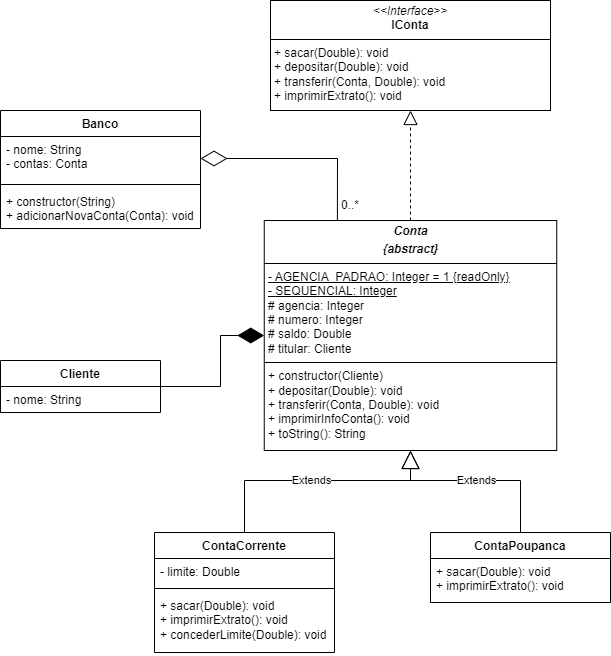

The diagram above was exported from draw.io. Its source (the exported page's mxGraphModel, read from the mxfile embedded in the PNG):
<mxGraphModel dx="1025" dy="1113" grid="1" gridSize="10" guides="1" tooltips="1" connect="1" arrows="1" fold="1" page="1" pageScale="1" pageWidth="827" pageHeight="1169" math="0" shadow="0">
  <root>
    <mxCell id="WIyWlLk6GJQsqaUBKTNV-0" />
    <mxCell id="WIyWlLk6GJQsqaUBKTNV-1" parent="WIyWlLk6GJQsqaUBKTNV-0" />
    <mxCell id="AMAGEV4AN2dFfHjYQpBI-0" value="Cliente" style="swimlane;fontStyle=1;align=center;verticalAlign=top;childLayout=stackLayout;horizontal=1;startSize=26;horizontalStack=0;resizeParent=1;resizeParentMax=0;resizeLast=0;collapsible=1;marginBottom=0;whiteSpace=wrap;html=1;" vertex="1" parent="WIyWlLk6GJQsqaUBKTNV-1">
      <mxGeometry x="170" y="370" width="160" height="52" as="geometry" />
    </mxCell>
    <mxCell id="AMAGEV4AN2dFfHjYQpBI-1" value="- nome: String" style="text;strokeColor=none;fillColor=none;align=left;verticalAlign=top;spacingLeft=4;spacingRight=4;overflow=hidden;rotatable=0;points=[[0,0.5],[1,0.5]];portConstraint=eastwest;whiteSpace=wrap;html=1;" vertex="1" parent="AMAGEV4AN2dFfHjYQpBI-0">
      <mxGeometry y="26" width="160" height="26" as="geometry" />
    </mxCell>
    <mxCell id="AMAGEV4AN2dFfHjYQpBI-4" value="&lt;p style=&quot;margin:0px;margin-top:4px;text-align:center;&quot;&gt;&lt;b&gt;&lt;i&gt;Conta&lt;/i&gt;&lt;/b&gt;&lt;/p&gt;&lt;p style=&quot;margin:0px;margin-top:4px;text-align:center;&quot;&gt;&lt;b&gt;&lt;i&gt;{abstract}&lt;/i&gt;&lt;/b&gt;&lt;/p&gt;&lt;hr size=&quot;1&quot; style=&quot;border-style:solid;&quot;&gt;&lt;p style=&quot;margin:0px;margin-left:4px;&quot;&gt;&lt;u&gt;- AGENCIA_PADRAO: Integer = 1 {readOnly}&lt;/u&gt;&lt;/p&gt;&lt;p style=&quot;margin:0px;margin-left:4px;&quot;&gt;&lt;u&gt;-&amp;nbsp;&lt;/u&gt;&lt;span style=&quot;background-color: initial;&quot;&gt;&lt;u&gt;SEQUENCIAL: Integer&lt;/u&gt;&lt;/span&gt;&lt;/p&gt;&lt;p style=&quot;margin:0px;margin-left:4px;&quot;&gt;# agencia: Integer&lt;/p&gt;&lt;p style=&quot;margin:0px;margin-left:4px;&quot;&gt;# numero: Integer&lt;/p&gt;&lt;p style=&quot;margin:0px;margin-left:4px;&quot;&gt;# saldo: Double&lt;/p&gt;&lt;p style=&quot;margin:0px;margin-left:4px;&quot;&gt;# titular: Cliente&lt;/p&gt;&lt;hr size=&quot;1&quot; style=&quot;border-style:solid;&quot;&gt;&lt;p style=&quot;margin: 0px 0px 0px 4px;&quot;&gt;+ constructor(Cliente)&lt;/p&gt;&lt;p style=&quot;margin:0px;margin-left:4px;&quot;&gt;+ depositar(Double): void&lt;/p&gt;&lt;p style=&quot;margin:0px;margin-left:4px;&quot;&gt;+ transferir(Conta, Double): void&lt;br&gt;&lt;/p&gt;&lt;p style=&quot;margin:0px;margin-left:4px;&quot;&gt;+ imprimirInfoConta(): void&lt;br&gt;&lt;/p&gt;&lt;p style=&quot;margin:0px;margin-left:4px;&quot;&gt;+ toString(): String&lt;br&gt;&lt;/p&gt;" style="verticalAlign=top;align=left;overflow=fill;html=1;whiteSpace=wrap;" vertex="1" parent="WIyWlLk6GJQsqaUBKTNV-1">
      <mxGeometry x="433.75" y="230" width="292.5" height="230" as="geometry" />
    </mxCell>
    <mxCell id="AMAGEV4AN2dFfHjYQpBI-5" value="&lt;p style=&quot;margin:0px;margin-top:4px;text-align:center;&quot;&gt;&lt;i&gt;&amp;lt;&amp;lt;Interface&amp;gt;&amp;gt;&lt;/i&gt;&lt;br&gt;&lt;b&gt;IConta&lt;/b&gt;&lt;/p&gt;&lt;hr size=&quot;1&quot; style=&quot;border-style:solid;&quot;&gt;&lt;p style=&quot;margin:0px;margin-left:4px;&quot;&gt;&lt;/p&gt;&lt;p style=&quot;margin:0px;margin-left:4px;&quot;&gt;+ sacar(Double): void&lt;br&gt;+ depositar(Double): void&lt;/p&gt;&lt;p style=&quot;margin:0px;margin-left:4px;&quot;&gt;+ transferir(Conta, Double): void&lt;br&gt;&lt;/p&gt;&lt;p style=&quot;margin:0px;margin-left:4px;&quot;&gt;+ imprimirExtrato(): void&lt;br&gt;&lt;/p&gt;" style="verticalAlign=top;align=left;overflow=fill;html=1;whiteSpace=wrap;" vertex="1" parent="WIyWlLk6GJQsqaUBKTNV-1">
      <mxGeometry x="440" y="10" width="280" height="110" as="geometry" />
    </mxCell>
    <mxCell id="AMAGEV4AN2dFfHjYQpBI-7" value="" style="endArrow=block;dashed=1;endFill=0;endSize=12;html=1;rounded=0;entryX=0.5;entryY=1;entryDx=0;entryDy=0;exitX=0.5;exitY=0;exitDx=0;exitDy=0;" edge="1" parent="WIyWlLk6GJQsqaUBKTNV-1" source="AMAGEV4AN2dFfHjYQpBI-4" target="AMAGEV4AN2dFfHjYQpBI-5">
      <mxGeometry width="160" relative="1" as="geometry">
        <mxPoint x="350" y="430" as="sourcePoint" />
        <mxPoint x="510" y="430" as="targetPoint" />
      </mxGeometry>
    </mxCell>
    <mxCell id="AMAGEV4AN2dFfHjYQpBI-8" value="ContaCorrente" style="swimlane;fontStyle=1;align=center;verticalAlign=top;childLayout=stackLayout;horizontal=1;startSize=26;horizontalStack=0;resizeParent=1;resizeParentMax=0;resizeLast=0;collapsible=1;marginBottom=0;whiteSpace=wrap;html=1;" vertex="1" parent="WIyWlLk6GJQsqaUBKTNV-1">
      <mxGeometry x="324" y="542" width="180" height="120" as="geometry" />
    </mxCell>
    <mxCell id="AMAGEV4AN2dFfHjYQpBI-9" value="- limite: Double" style="text;strokeColor=none;fillColor=none;align=left;verticalAlign=top;spacingLeft=4;spacingRight=4;overflow=hidden;rotatable=0;points=[[0,0.5],[1,0.5]];portConstraint=eastwest;whiteSpace=wrap;html=1;" vertex="1" parent="AMAGEV4AN2dFfHjYQpBI-8">
      <mxGeometry y="26" width="180" height="26" as="geometry" />
    </mxCell>
    <mxCell id="AMAGEV4AN2dFfHjYQpBI-10" value="" style="line;strokeWidth=1;fillColor=none;align=left;verticalAlign=middle;spacingTop=-1;spacingLeft=3;spacingRight=3;rotatable=0;labelPosition=right;points=[];portConstraint=eastwest;strokeColor=inherit;" vertex="1" parent="AMAGEV4AN2dFfHjYQpBI-8">
      <mxGeometry y="52" width="180" height="8" as="geometry" />
    </mxCell>
    <mxCell id="AMAGEV4AN2dFfHjYQpBI-11" value="&lt;div&gt;+ sacar(Double): void&lt;br&gt;&lt;/div&gt;+ imprimirExtrato(): void&lt;div&gt;+ concederLimite(Double):&amp;nbsp;&lt;span style=&quot;background-color: initial;&quot;&gt;void&lt;/span&gt;&lt;br&gt;&lt;/div&gt;" style="text;strokeColor=none;fillColor=none;align=left;verticalAlign=top;spacingLeft=4;spacingRight=4;overflow=hidden;rotatable=0;points=[[0,0.5],[1,0.5]];portConstraint=eastwest;whiteSpace=wrap;html=1;" vertex="1" parent="AMAGEV4AN2dFfHjYQpBI-8">
      <mxGeometry y="60" width="180" height="60" as="geometry" />
    </mxCell>
    <mxCell id="AMAGEV4AN2dFfHjYQpBI-12" value="Extends" style="endArrow=block;endSize=16;endFill=0;html=1;rounded=0;entryX=0.5;entryY=1;entryDx=0;entryDy=0;exitX=0.5;exitY=0;exitDx=0;exitDy=0;" edge="1" parent="WIyWlLk6GJQsqaUBKTNV-1" source="AMAGEV4AN2dFfHjYQpBI-8" target="AMAGEV4AN2dFfHjYQpBI-4">
      <mxGeometry x="-0.0448" width="160" relative="1" as="geometry">
        <mxPoint x="370" y="770" as="sourcePoint" />
        <mxPoint x="530" y="770" as="targetPoint" />
        <Array as="points">
          <mxPoint x="414" y="490" />
          <mxPoint x="580" y="490" />
        </Array>
        <mxPoint as="offset" />
      </mxGeometry>
    </mxCell>
    <mxCell id="AMAGEV4AN2dFfHjYQpBI-13" value="ContaPoupanca" style="swimlane;fontStyle=1;align=center;verticalAlign=top;childLayout=stackLayout;horizontal=1;startSize=26;horizontalStack=0;resizeParent=1;resizeParentMax=0;resizeLast=0;collapsible=1;marginBottom=0;whiteSpace=wrap;html=1;" vertex="1" parent="WIyWlLk6GJQsqaUBKTNV-1">
      <mxGeometry x="600" y="542" width="180" height="70" as="geometry" />
    </mxCell>
    <mxCell id="AMAGEV4AN2dFfHjYQpBI-16" value="&lt;div&gt;+ sacar(Double): void&lt;br&gt;&lt;/div&gt;+ imprimirExtrato(): void" style="text;strokeColor=none;fillColor=none;align=left;verticalAlign=top;spacingLeft=4;spacingRight=4;overflow=hidden;rotatable=0;points=[[0,0.5],[1,0.5]];portConstraint=eastwest;whiteSpace=wrap;html=1;" vertex="1" parent="AMAGEV4AN2dFfHjYQpBI-13">
      <mxGeometry y="26" width="180" height="44" as="geometry" />
    </mxCell>
    <mxCell id="AMAGEV4AN2dFfHjYQpBI-17" value="Extends" style="endArrow=block;endSize=16;endFill=0;html=1;rounded=0;exitX=0.5;exitY=0;exitDx=0;exitDy=0;" edge="1" parent="WIyWlLk6GJQsqaUBKTNV-1" source="AMAGEV4AN2dFfHjYQpBI-13">
      <mxGeometry width="160" relative="1" as="geometry">
        <mxPoint x="460" y="750" as="sourcePoint" />
        <mxPoint x="580" y="460" as="targetPoint" />
        <Array as="points">
          <mxPoint x="690" y="490" />
          <mxPoint x="580" y="490" />
        </Array>
      </mxGeometry>
    </mxCell>
    <mxCell id="AMAGEV4AN2dFfHjYQpBI-18" value="" style="endArrow=diamondThin;endFill=1;endSize=24;html=1;rounded=0;entryX=0;entryY=0.5;entryDx=0;entryDy=0;exitX=1;exitY=0.5;exitDx=0;exitDy=0;" edge="1" parent="WIyWlLk6GJQsqaUBKTNV-1" source="AMAGEV4AN2dFfHjYQpBI-0" target="AMAGEV4AN2dFfHjYQpBI-4">
      <mxGeometry width="160" relative="1" as="geometry">
        <mxPoint x="310" y="430" as="sourcePoint" />
        <mxPoint x="470" y="430" as="targetPoint" />
        <Array as="points">
          <mxPoint x="390" y="396" />
          <mxPoint x="390" y="345" />
        </Array>
      </mxGeometry>
    </mxCell>
    <mxCell id="AMAGEV4AN2dFfHjYQpBI-19" value="Banco" style="swimlane;fontStyle=1;align=center;verticalAlign=top;childLayout=stackLayout;horizontal=1;startSize=26;horizontalStack=0;resizeParent=1;resizeParentMax=0;resizeLast=0;collapsible=1;marginBottom=0;whiteSpace=wrap;html=1;" vertex="1" parent="WIyWlLk6GJQsqaUBKTNV-1">
      <mxGeometry x="170" y="120" width="200" height="118" as="geometry" />
    </mxCell>
    <mxCell id="AMAGEV4AN2dFfHjYQpBI-20" value="- nome: String&lt;div&gt;- contas: Conta&lt;/div&gt;" style="text;strokeColor=none;fillColor=none;align=left;verticalAlign=top;spacingLeft=4;spacingRight=4;overflow=hidden;rotatable=0;points=[[0,0.5],[1,0.5]];portConstraint=eastwest;whiteSpace=wrap;html=1;" vertex="1" parent="AMAGEV4AN2dFfHjYQpBI-19">
      <mxGeometry y="26" width="200" height="44" as="geometry" />
    </mxCell>
    <mxCell id="AMAGEV4AN2dFfHjYQpBI-21" value="" style="line;strokeWidth=1;fillColor=none;align=left;verticalAlign=middle;spacingTop=-1;spacingLeft=3;spacingRight=3;rotatable=0;labelPosition=right;points=[];portConstraint=eastwest;strokeColor=inherit;" vertex="1" parent="AMAGEV4AN2dFfHjYQpBI-19">
      <mxGeometry y="70" width="200" height="8" as="geometry" />
    </mxCell>
    <mxCell id="AMAGEV4AN2dFfHjYQpBI-22" value="+ constructor(String)&lt;div&gt;+&amp;nbsp;adicionarNovaConta(Conta): void&lt;/div&gt;" style="text;strokeColor=none;fillColor=none;align=left;verticalAlign=top;spacingLeft=4;spacingRight=4;overflow=hidden;rotatable=0;points=[[0,0.5],[1,0.5]];portConstraint=eastwest;whiteSpace=wrap;html=1;" vertex="1" parent="AMAGEV4AN2dFfHjYQpBI-19">
      <mxGeometry y="78" width="200" height="40" as="geometry" />
    </mxCell>
    <mxCell id="AMAGEV4AN2dFfHjYQpBI-26" value="" style="endArrow=diamondThin;endFill=0;endSize=24;html=1;rounded=0;exitX=0.25;exitY=0;exitDx=0;exitDy=0;entryX=1;entryY=0.5;entryDx=0;entryDy=0;" edge="1" parent="WIyWlLk6GJQsqaUBKTNV-1" source="AMAGEV4AN2dFfHjYQpBI-4" target="AMAGEV4AN2dFfHjYQpBI-20">
      <mxGeometry width="160" relative="1" as="geometry">
        <mxPoint x="200" y="490" as="sourcePoint" />
        <mxPoint x="360" y="490" as="targetPoint" />
        <Array as="points">
          <mxPoint x="507" y="168" />
        </Array>
      </mxGeometry>
    </mxCell>
    <mxCell id="AMAGEV4AN2dFfHjYQpBI-27" value="0..*" style="text;html=1;align=center;verticalAlign=middle;whiteSpace=wrap;rounded=0;" vertex="1" parent="WIyWlLk6GJQsqaUBKTNV-1">
      <mxGeometry x="490" y="200" width="60" height="30" as="geometry" />
    </mxCell>
  </root>
</mxGraphModel>